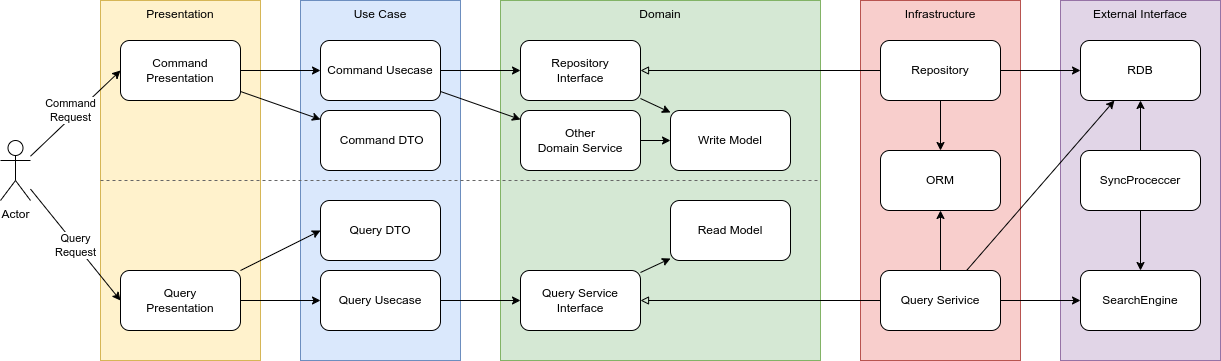

The diagram above was exported from draw.io. Its source (the exported page's mxGraphModel, read from the mxfile embedded in the PNG):
<mxGraphModel dx="1297" dy="792" grid="1" gridSize="10" guides="1" tooltips="1" connect="1" arrows="1" fold="1" page="1" pageScale="1" pageWidth="850" pageHeight="1100" math="0" shadow="0">
  <root>
    <mxCell id="0" />
    <mxCell id="1" parent="0" />
    <mxCell id="43" value="External Interface" style="rounded=0;whiteSpace=wrap;html=1;verticalAlign=top;fillColor=#e1d5e7;strokeColor=#9673a6;" parent="1" vertex="1">
      <mxGeometry x="1160" y="200" width="160" height="360" as="geometry" />
    </mxCell>
    <mxCell id="37" value="Infrastructure" style="rounded=0;whiteSpace=wrap;html=1;verticalAlign=top;fillColor=#f8cecc;strokeColor=#b85450;" parent="1" vertex="1">
      <mxGeometry x="960" y="200" width="160" height="360" as="geometry" />
    </mxCell>
    <mxCell id="28" value="Domain" style="rounded=0;whiteSpace=wrap;html=1;verticalAlign=top;fillColor=#d5e8d4;strokeColor=#82b366;" parent="1" vertex="1">
      <mxGeometry x="600" y="200" width="320" height="360" as="geometry" />
    </mxCell>
    <mxCell id="26" value="Write Model" style="rounded=1;whiteSpace=wrap;html=1;" parent="1" vertex="1">
      <mxGeometry x="770" y="310" width="120" height="60" as="geometry" />
    </mxCell>
    <mxCell id="27" value="Presentation" style="rounded=0;whiteSpace=wrap;html=1;verticalAlign=top;fillColor=#fff2cc;strokeColor=#d6b656;" parent="1" vertex="1">
      <mxGeometry x="200" y="200" width="160" height="360" as="geometry" />
    </mxCell>
    <mxCell id="50" style="edgeStyle=none;html=1;endArrow=classic;endFill=1;" parent="1" source="29" target="26" edge="1">
      <mxGeometry relative="1" as="geometry" />
    </mxCell>
    <mxCell id="29" value="Repository&lt;br&gt;Interface" style="rounded=1;whiteSpace=wrap;html=1;" parent="1" vertex="1">
      <mxGeometry x="620" y="240" width="120" height="60" as="geometry" />
    </mxCell>
    <mxCell id="30" value="Use Case" style="rounded=0;whiteSpace=wrap;html=1;verticalAlign=top;fillColor=#dae8fc;strokeColor=#6c8ebf;" parent="1" vertex="1">
      <mxGeometry x="400" y="200" width="160" height="360" as="geometry" />
    </mxCell>
    <mxCell id="33" style="edgeStyle=none;html=1;" parent="1" source="31" target="32" edge="1">
      <mxGeometry relative="1" as="geometry" />
    </mxCell>
    <mxCell id="65" style="edgeStyle=none;html=1;endArrow=classic;endFill=1;" parent="1" source="31" target="64" edge="1">
      <mxGeometry relative="1" as="geometry" />
    </mxCell>
    <mxCell id="31" value="Command&lt;br&gt;Presentation" style="rounded=1;whiteSpace=wrap;html=1;" parent="1" vertex="1">
      <mxGeometry x="220" y="240" width="120" height="60" as="geometry" />
    </mxCell>
    <mxCell id="34" style="edgeStyle=none;html=1;" parent="1" source="32" target="29" edge="1">
      <mxGeometry relative="1" as="geometry" />
    </mxCell>
    <mxCell id="70" style="edgeStyle=none;html=1;endArrow=classic;endFill=1;" parent="1" source="32" target="68" edge="1">
      <mxGeometry relative="1" as="geometry" />
    </mxCell>
    <mxCell id="32" value="Command Usecase" style="rounded=1;whiteSpace=wrap;html=1;" parent="1" vertex="1">
      <mxGeometry x="420" y="240" width="120" height="60" as="geometry" />
    </mxCell>
    <mxCell id="41" style="edgeStyle=none;html=1;endArrow=classic;endFill=1;" parent="1" source="35" target="40" edge="1">
      <mxGeometry relative="1" as="geometry" />
    </mxCell>
    <mxCell id="66" style="edgeStyle=none;html=1;endArrow=classic;endFill=1;entryX=0;entryY=0.5;entryDx=0;entryDy=0;" parent="1" source="35" target="72" edge="1">
      <mxGeometry relative="1" as="geometry" />
    </mxCell>
    <mxCell id="35" value="Query&lt;br&gt;Presentation" style="rounded=1;whiteSpace=wrap;html=1;" parent="1" vertex="1">
      <mxGeometry x="220" y="470" width="120" height="60" as="geometry" />
    </mxCell>
    <mxCell id="39" style="edgeStyle=none;html=1;endArrow=block;endFill=0;" parent="1" source="36" target="29" edge="1">
      <mxGeometry relative="1" as="geometry" />
    </mxCell>
    <mxCell id="46" style="edgeStyle=none;html=1;endArrow=classic;endFill=1;" parent="1" source="36" target="44" edge="1">
      <mxGeometry relative="1" as="geometry" />
    </mxCell>
    <mxCell id="49" style="edgeStyle=none;html=1;endArrow=classic;endFill=1;" parent="1" source="36" target="48" edge="1">
      <mxGeometry relative="1" as="geometry" />
    </mxCell>
    <mxCell id="36" value="Repository" style="rounded=1;whiteSpace=wrap;html=1;" parent="1" vertex="1">
      <mxGeometry x="980" y="240" width="120" height="60" as="geometry" />
    </mxCell>
    <mxCell id="61" style="edgeStyle=none;html=1;endArrow=classic;endFill=1;" parent="1" source="40" target="42" edge="1">
      <mxGeometry relative="1" as="geometry" />
    </mxCell>
    <mxCell id="40" value="Query Usecase" style="rounded=1;whiteSpace=wrap;html=1;" parent="1" vertex="1">
      <mxGeometry x="420" y="470" width="120" height="60" as="geometry" />
    </mxCell>
    <mxCell id="63" style="edgeStyle=none;html=1;endArrow=classic;endFill=1;" parent="1" source="42" target="60" edge="1">
      <mxGeometry relative="1" as="geometry" />
    </mxCell>
    <mxCell id="42" value="Query Service&lt;br&gt;Interface" style="rounded=1;whiteSpace=wrap;html=1;" parent="1" vertex="1">
      <mxGeometry x="620" y="470" width="120" height="60" as="geometry" />
    </mxCell>
    <mxCell id="44" value="RDB" style="rounded=1;whiteSpace=wrap;html=1;" parent="1" vertex="1">
      <mxGeometry x="1180" y="240" width="120" height="60" as="geometry" />
    </mxCell>
    <mxCell id="45" value="SearchEngine" style="rounded=1;whiteSpace=wrap;html=1;" parent="1" vertex="1">
      <mxGeometry x="1180" y="470" width="120" height="60" as="geometry" />
    </mxCell>
    <mxCell id="48" value="ORM" style="rounded=1;whiteSpace=wrap;html=1;" parent="1" vertex="1">
      <mxGeometry x="980" y="350" width="120" height="60" as="geometry" />
    </mxCell>
    <mxCell id="52" style="edgeStyle=none;html=1;endArrow=classic;endFill=1;" parent="1" source="51" target="45" edge="1">
      <mxGeometry relative="1" as="geometry" />
    </mxCell>
    <mxCell id="62" style="edgeStyle=none;html=1;endArrow=block;endFill=0;" parent="1" source="51" target="42" edge="1">
      <mxGeometry relative="1" as="geometry" />
    </mxCell>
    <mxCell id="67" style="edgeStyle=none;html=1;endArrow=classic;endFill=1;" parent="1" source="51" target="44" edge="1">
      <mxGeometry relative="1" as="geometry" />
    </mxCell>
    <mxCell id="71" style="edgeStyle=none;html=1;" parent="1" source="51" target="48" edge="1">
      <mxGeometry relative="1" as="geometry" />
    </mxCell>
    <mxCell id="51" value="Query Serivice" style="rounded=1;whiteSpace=wrap;html=1;" parent="1" vertex="1">
      <mxGeometry x="980" y="470" width="120" height="60" as="geometry" />
    </mxCell>
    <mxCell id="54" style="edgeStyle=none;html=1;endArrow=classic;endFill=1;" parent="1" source="53" target="45" edge="1">
      <mxGeometry relative="1" as="geometry" />
    </mxCell>
    <mxCell id="55" style="edgeStyle=none;html=1;entryX=0.5;entryY=1;entryDx=0;entryDy=0;endArrow=classic;endFill=1;" parent="1" source="53" target="44" edge="1">
      <mxGeometry relative="1" as="geometry" />
    </mxCell>
    <mxCell id="53" value="SyncProceccer" style="rounded=1;whiteSpace=wrap;html=1;" parent="1" vertex="1">
      <mxGeometry x="1180" y="350" width="120" height="60" as="geometry" />
    </mxCell>
    <mxCell id="57" style="edgeStyle=none;html=1;entryX=0;entryY=0.5;entryDx=0;entryDy=0;endArrow=classic;endFill=1;" parent="1" source="56" target="31" edge="1">
      <mxGeometry relative="1" as="geometry" />
    </mxCell>
    <mxCell id="59" value="Command&lt;br&gt;Request" style="edgeLabel;html=1;align=center;verticalAlign=middle;resizable=0;points=[];" parent="57" vertex="1" connectable="0">
      <mxGeometry x="0.3117" y="5" relative="1" as="geometry">
        <mxPoint x="-16" y="14" as="offset" />
      </mxGeometry>
    </mxCell>
    <mxCell id="58" value="Query&lt;br&gt;Request" style="edgeStyle=none;html=1;entryX=0;entryY=0.5;entryDx=0;entryDy=0;endArrow=classic;endFill=1;" parent="1" source="56" target="35" edge="1">
      <mxGeometry relative="1" as="geometry" />
    </mxCell>
    <mxCell id="56" value="Actor" style="shape=umlActor;verticalLabelPosition=bottom;verticalAlign=top;html=1;outlineConnect=0;" parent="1" vertex="1">
      <mxGeometry x="100" y="340" width="30" height="60" as="geometry" />
    </mxCell>
    <mxCell id="60" value="Read Model" style="rounded=1;whiteSpace=wrap;html=1;" parent="1" vertex="1">
      <mxGeometry x="770" y="400" width="120" height="60" as="geometry" />
    </mxCell>
    <mxCell id="64" value="&amp;nbsp;Command DTO" style="rounded=1;whiteSpace=wrap;html=1;" parent="1" vertex="1">
      <mxGeometry x="420" y="310" width="120" height="60" as="geometry" />
    </mxCell>
    <mxCell id="69" style="edgeStyle=none;html=1;endArrow=classic;endFill=1;" parent="1" source="68" target="26" edge="1">
      <mxGeometry relative="1" as="geometry" />
    </mxCell>
    <mxCell id="68" value="Other&lt;br&gt;Domain Service" style="rounded=1;whiteSpace=wrap;html=1;" parent="1" vertex="1">
      <mxGeometry x="620" y="310" width="120" height="60" as="geometry" />
    </mxCell>
    <mxCell id="72" value="Query DTO" style="rounded=1;whiteSpace=wrap;html=1;" parent="1" vertex="1">
      <mxGeometry x="420" y="400" width="120" height="60" as="geometry" />
    </mxCell>
    <mxCell id="74" value="" style="endArrow=none;dashed=1;html=1;entryX=1;entryY=0.5;entryDx=0;entryDy=0;exitX=0;exitY=0.5;exitDx=0;exitDy=0;strokeColor=#666666;" parent="1" source="27" target="28" edge="1">
      <mxGeometry width="50" height="50" relative="1" as="geometry">
        <mxPoint x="180" y="390" as="sourcePoint" />
        <mxPoint x="520" y="390" as="targetPoint" />
      </mxGeometry>
    </mxCell>
  </root>
</mxGraphModel>